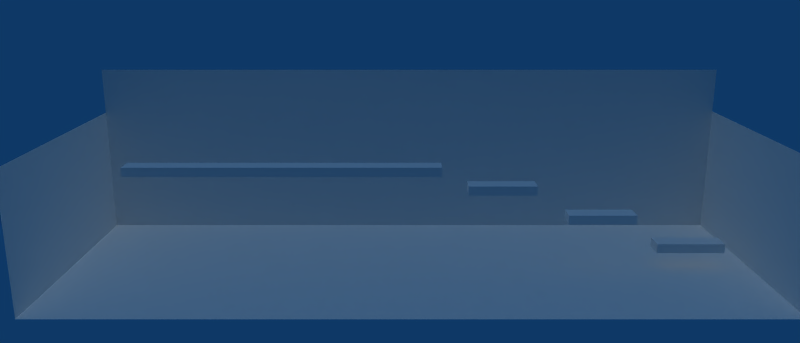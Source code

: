 # Source: demoLevel.blend  (saved by Blender 2.48.1; exported with 4.5.12 LTS)
import bpy
from mathutils import Matrix  # noqa: F401  (used for matrix-valued properties, if any)

bpy.ops.wm.read_factory_settings(use_empty=True)
scene = bpy.context.scene
scene.name = 'Scene'

# ---- collections
col_collection_1 = bpy.data.collections.new('Collection 1'); scene.collection.children.link(col_collection_1)
col_collection_20 = bpy.data.collections.new('Collection 20'); scene.collection.children.link(col_collection_20)
col_collection_20.hide_render = True
col_collection_20.hide_viewport = True
col_fat = bpy.data.collections.new('Fat')  # instanced only; not linked into the scene
col_chocolatemachine = bpy.data.collections.new('ChocolateMachine')  # instanced only; not linked into the scene
col_machine = bpy.data.collections.new('Machine')  # instanced only; not linked into the scene
col_gum = bpy.data.collections.new('Gum')  # instanced only; not linked into the scene
col_chocolatebar = bpy.data.collections.new('ChocolateBar')  # instanced only; not linked into the scene
col_candycorn = bpy.data.collections.new('CandyCorn')  # instanced only; not linked into the scene

# ---- materials (node trees are filled in below, after node groups)
mat_material_001 = bpy.data.materials.new('Material.001')
mat_material_001.alpha_threshold = 0.0
mat_material_001.roughness = 0.5
mat_material_001.line_color = (0.0, 0.0, 0.0, 1.0)
mat_material = bpy.data.materials.new('Material')
mat_material.alpha_threshold = 0.0
mat_material.roughness = 0.5
mat_material.line_color = (0.0, 0.0, 0.0, 1.0)

# ---- material node trees

# ---- world
world_world = bpy.data.worlds.new('World'); scene.world = world_world
world_world.color = (0.05656, 0.2208, 0.4)
world_world.use_sun_shadow = False
world_world.sun_shadow_jitter_overblur = 0.0
world_world.cycles.sampling_method = 'MANUAL'
world_world.cycles.sample_map_resolution = 256

# ---- cameras
cam_camera = bpy.data.cameras.new('Camera')
cam_camera.passepartout_alpha = 0.2
cam_camera.clip_end = 100.0
cam_camera.lens = 35.0
cam_camera.show_passepartout = False
cam_camera.show_safe_areas = True
cam_camera.dof.focus_distance = 0.0
cam_camera.dof.aperture_fstop = 128.0

# ---- lights
light_spot_002 = bpy.data.lights.new('Spot.002', 'SUN')
light_spot_002.transmission_factor = 0.0
light_spot_002.cutoff_distance = 30.0
light_spot_002.use_shadow = False
light_spot_002.angle = 1.571
light_spot_002.energy = 0.5187
light_spot_002.shadow_buffer_clip_start = 1.001
light_spot_002.shadow_soft_size = 1.0
light_spot_002.shadow_cascade_max_distance = 1000.0
light_spot_002.cycles.use_multiple_importance_sampling = False
light_spot_001 = bpy.data.lights.new('Spot.001', 'SUN')
light_spot_001.transmission_factor = 0.0
light_spot_001.cutoff_distance = 30.0
light_spot_001.use_shadow = False
light_spot_001.angle = 1.571
light_spot_001.energy = 0.5
light_spot_001.shadow_buffer_clip_start = 1.001
light_spot_001.shadow_soft_size = 1.0
light_spot_001.shadow_cascade_max_distance = 1000.0
light_spot_001.cycles.use_multiple_importance_sampling = False

# ---- meshes
me_cube_003 = bpy.data.meshes.new('Cube.003')
me_cube_003.from_pydata([(1.0, 1.0, -1.0), (1.0, -1.0, -1.0), (-8.245, -1.0, -1.0), (-8.245, 1.0, -1.0), (1.0, 1.0, 1.0), (1.0, -1.0, 1.0), (-8.245, -1.0, 1.0), (-8.245, 1.0, 1.0)], [], [(0, 1, 2, 3), (4, 7, 6, 5), (0, 4, 5, 1), (1, 5, 6, 2), (2, 6, 7, 3), (4, 0, 3, 7)])
me_cube_003.use_remesh_preserve_volume = False
me_cube_003.use_remesh_preserve_attributes = False
me_cube_003.use_mirror_vertex_groups = False
me_cube_003.update()
me_cube_002 = bpy.data.meshes.new('Cube.002')
me_cube_002.from_pydata([(1.0, 1.0, -1.0), (1.0, -1.0, -1.0), (-1.0, -1.0, -1.0), (-1.0, 1.0, -1.0), (1.0, 1.0, 1.0), (1.0, -1.0, 1.0), (-1.0, -1.0, 1.0), (-1.0, 1.0, 1.0)], [], [(0, 1, 2, 3), (4, 7, 6, 5), (0, 4, 5, 1), (1, 5, 6, 2), (2, 6, 7, 3), (4, 0, 3, 7)])
me_cube_002.materials.append(mat_material_001)
me_cube_002.use_remesh_preserve_volume = False
me_cube_002.use_remesh_preserve_attributes = False
me_cube_002.use_mirror_vertex_groups = False
me_cube_002.update()
me_cube_001 = bpy.data.meshes.new('Cube.001')
me_cube_001.from_pydata([(1.0, 1.0, -1.0), (1.0, -1.0, -1.0), (-1.0, -1.0, -1.0), (-1.0, 1.0, -1.0), (1.0, 1.0, 1.0), (1.0, -1.0, 1.0), (-1.0, -1.0, 1.0), (-1.0, 1.0, 1.0)], [], [(0, 1, 2, 3), (4, 7, 6, 5), (0, 4, 5, 1), (1, 5, 6, 2), (2, 6, 7, 3), (4, 0, 3, 7)])
me_cube_001.materials.append(None)
me_cube_001.use_remesh_preserve_volume = False
me_cube_001.use_remesh_preserve_attributes = False
me_cube_001.use_mirror_vertex_groups = False
me_cube_001.update()
me_cube = bpy.data.meshes.new('Cube')
me_cube.from_pydata([(1.0, 1.0, -1.0), (1.0, -1.0, -1.0), (-1.0, -1.0, -1.0), (-1.0, 1.0, -1.0), (1.0, 1.0, 1.0), (1.0, -1.0, 1.0), (-1.0, -1.0, 1.0), (-1.0, 1.0, 1.0)], [], [(0, 1, 2, 3), (4, 7, 6, 5), (0, 4, 5, 1), (1, 5, 6, 2), (2, 6, 7, 3), (4, 0, 3, 7)])
me_cube.use_remesh_preserve_volume = False
me_cube.use_remesh_preserve_attributes = False
me_cube.use_mirror_vertex_groups = False
me_cube.update()
me_plane_003 = bpy.data.meshes.new('Plane.003')
me_plane_003.from_pydata([(-1.0, 1.0, 1.458), (1.0, 1.0, 1.458), (-1.0, 1.0, 0.0), (1.0, 1.0, 0.0)], [], [(1, 0, 2, 3)])
me_plane_003.materials.append(mat_material)
me_plane_003.use_remesh_preserve_volume = False
me_plane_003.use_remesh_preserve_attributes = False
me_plane_003.use_mirror_vertex_groups = False
me_plane_003.update()
me_plane_002 = bpy.data.meshes.new('Plane.002')
me_plane_002.from_pydata([(-1.0, 1.0, 1.071), (-1.0, -1.0, 1.071), (-1.0, 1.0, 0.0), (-1.0, -1.0, 0.0)], [], [(0, 1, 3, 2)])
me_plane_002.materials.append(mat_material)
me_plane_002.use_remesh_preserve_volume = False
me_plane_002.use_remesh_preserve_attributes = False
me_plane_002.use_mirror_vertex_groups = False
me_plane_002.update()
me_plane_001 = bpy.data.meshes.new('Plane.001')
me_plane_001.from_pydata([(1.0, -1.0, 1.083), (1.0, 1.0, 1.083), (1.0, -1.0, 0.0), (1.0, 1.0, 0.0)], [], [(0, 1, 3, 2)])
me_plane_001.materials.append(mat_material)
me_plane_001.use_remesh_preserve_volume = False
me_plane_001.use_remesh_preserve_attributes = False
me_plane_001.use_mirror_vertex_groups = False
me_plane_001.update()
me_plane = bpy.data.meshes.new('Plane')
me_plane.from_pydata([(1.0, 1.0, 0.0), (1.0, -1.0, 0.0), (-1.0, -1.0, 0.0), (-1.0, 1.0, 0.0)], [], [(0, 3, 2, 1)])
me_plane.materials.append(mat_material)
me_plane.use_remesh_preserve_volume = False
me_plane.use_remesh_preserve_attributes = False
me_plane.use_mirror_vertex_groups = False
me_plane.update()

# ---- objects
ob_empty_002 = bpy.data.objects.new('Empty.002', None)
ob_empty_001 = bpy.data.objects.new('Empty.001', None)
ob_empty = bpy.data.objects.new('Empty', None)
ob_camera = bpy.data.objects.new('Camera', cam_camera)
ob_lamp_002 = bpy.data.objects.new('Lamp.002', light_spot_002)
ob_cube_003 = bpy.data.objects.new('Cube.003', me_cube_003)
ob_cube_002 = bpy.data.objects.new('Cube.002', me_cube_002)
ob_cube_001 = bpy.data.objects.new('Cube.001', me_cube_001)
ob_cube = bpy.data.objects.new('Cube', me_cube)
ob_plane_003 = bpy.data.objects.new('Plane.003', me_plane_003)
ob_lamp_001 = bpy.data.objects.new('Lamp.001', light_spot_001)
ob_plane_002 = bpy.data.objects.new('Plane.002', me_plane_002)
ob_plane_001 = bpy.data.objects.new('Plane.001', me_plane_001)
ob_plane = bpy.data.objects.new('Plane', me_plane)
ob_fat = bpy.data.objects.new('Fat', None)
ob_chocolatemachine_002 = bpy.data.objects.new('ChocolateMachine.002', None)
ob_chocolatemachine_001 = bpy.data.objects.new('ChocolateMachine.001', None)
ob_chocolatemachine = bpy.data.objects.new('ChocolateMachine', None)
ob_machine_002 = bpy.data.objects.new('Machine.002', None)
ob_machine_001 = bpy.data.objects.new('Machine.001', None)
ob_machine = bpy.data.objects.new('Machine', None)
ob_gum = bpy.data.objects.new('Gum', None)
ob_chocolatebar = bpy.data.objects.new('ChocolateBar', None)
ob_candycorn = bpy.data.objects.new('CandyCorn', None)

# ---- transforms, parenting, visibility, modifiers, constraints
ob_empty_002.location = (4.667, 4.89, 6.384)
ob_empty_002.lock_rotations_4d = False
ob_empty_002.empty_display_type = 'ARROWS'
ob_empty_002.empty_image_offset = (0.0, 0.0)
ob_empty_002.lineart.crease_threshold = 0.0
ob_empty_001.location = (4.667, -29.09, 12.25)
ob_empty_001.lock_rotations_4d = False
ob_empty_001.empty_display_type = 'ARROWS'
ob_empty_001.empty_image_offset = (0.0, 0.0)
ob_empty_001.lineart.crease_threshold = 0.0
ob_empty.location = (4.667, -2.612, 12.25)
ob_empty.lock_rotations_4d = False
ob_empty.empty_display_type = 'ARROWS'
ob_empty.empty_image_offset = (0.0, 0.0)
ob_empty.lineart.crease_threshold = 0.0
ob_camera.location = (78.83, -3.32, 29.75)
ob_camera.rotation_euler = (1.309, -0.0, 1.571)
ob_camera.lock_rotations_4d = False
ob_camera.empty_display_type = 'ARROWS'
ob_camera.lineart.crease_threshold = 0.0
ob_lamp_002.location = (11.63, 22.97, 23.18)
ob_lamp_002.rotation_euler = (0.7775, -0.1307, 3.118)
ob_lamp_002.lock_rotations_4d = False
ob_lamp_002.empty_display_type = 'ARROWS'
ob_lamp_002.color = (0.0, 0.0, 0.0, 0.0)
ob_lamp_002.lineart.crease_threshold = 0.0
ob_cube_003.location = (4.667, -2.612, 10.05)
ob_cube_003.rotation_euler = (0.0, -0.0, 1.571)
ob_cube_003.scale = (3.385, 1.0, 0.4669)
ob_cube_003.lock_rotations_4d = False
ob_cube_003.empty_display_type = 'ARROWS'
ob_cube_003.lineart.crease_threshold = 0.0
ob_cube_002.location = (4.667, 6.779, 8.149)
ob_cube_002.rotation_euler = (0.0, -0.0, 1.571)
ob_cube_002.scale = (3.385, 1.0, 0.4669)
ob_cube_002.lock_rotations_4d = False
ob_cube_002.empty_display_type = 'ARROWS'
ob_cube_002.lineart.crease_threshold = 0.0
ob_cube_001.location = (4.667, 16.78, 5.149)
ob_cube_001.rotation_euler = (0.0, -0.0, 1.571)
ob_cube_001.scale = (3.385, 1.0, 0.4669)
ob_cube_001.lock_rotations_4d = False
ob_cube_001.empty_display_type = 'ARROWS'
ob_cube_001.lineart.crease_threshold = 0.0
ob_cube.location = (4.667, 25.78, 2.149)
ob_cube.rotation_euler = (0.0, -0.0, 1.571)
ob_cube.scale = (3.385, 1.0, 0.4669)
ob_cube.lock_rotations_4d = False
ob_cube.empty_display_type = 'ARROWS'
ob_cube.lineart.crease_threshold = 0.0
ob_plane_003.location = (4.667, -2.319, 0.0)
ob_plane_003.rotation_euler = (0.0, -0.0, 1.571)
ob_plane_003.scale = (34.29, 12.53, 12.53)
ob_plane_003.lock_rotations_4d = False
ob_plane_003.empty_display_type = 'ARROWS'
ob_plane_003.lineart.crease_threshold = 0.0
ob_lamp_001.location = (11.63, -35.56, 23.18)
ob_lamp_001.rotation_euler = (0.85, -0.0426, 0.1976)
ob_lamp_001.lock_rotations_4d = False
ob_lamp_001.empty_display_type = 'ARROWS'
ob_lamp_001.color = (0.0, 0.0, 0.0, 0.0)
ob_lamp_001.lineart.crease_threshold = 0.0
ob_plane_002.location = (4.667, -2.319, 0.0)
ob_plane_002.rotation_euler = (0.0, -0.0, 1.571)
ob_plane_002.scale = (34.29, 12.53, 12.53)
ob_plane_002.lock_rotations_4d = False
ob_plane_002.empty_display_type = 'ARROWS'
ob_plane_002.lineart.crease_threshold = 0.0
ob_plane_001.location = (4.667, -2.319, 0.0)
ob_plane_001.rotation_euler = (0.0, -0.0, 1.571)
ob_plane_001.scale = (34.29, 12.53, 12.53)
ob_plane_001.lock_rotations_4d = False
ob_plane_001.empty_display_type = 'ARROWS'
ob_plane_001.lineart.crease_threshold = 0.0
ob_plane.location = (4.667, -2.319, 0.0)
ob_plane.rotation_euler = (0.0, -0.0, 1.571)
ob_plane.scale = (34.29, 12.53, 12.53)
ob_plane.lock_rotations_4d = False
ob_plane.empty_display_type = 'ARROWS'
ob_plane.lineart.crease_threshold = 0.0
ob_fat.location = (-1.718, 1.568, 0.7332)
ob_fat.lock_rotations_4d = False
ob_fat.empty_display_type = 'ARROWS'
ob_fat.empty_image_offset = (0.0, 0.0)
ob_fat.show_instancer_for_render = False
ob_fat.instance_type = 'COLLECTION'
ob_fat.lineart.crease_threshold = 0.0
ob_chocolatemachine_002.location = (-6.134, 5.684, 0.03505)
ob_chocolatemachine_002.rotation_euler = (0.0, -0.0, -1.571)
ob_chocolatemachine_002.scale = (0.5253, 0.5253, 0.5253)
ob_chocolatemachine_002.lock_rotations_4d = False
ob_chocolatemachine_002.empty_display_type = 'ARROWS'
ob_chocolatemachine_002.empty_image_offset = (0.0, 0.0)
ob_chocolatemachine_002.show_instancer_for_render = False
ob_chocolatemachine_002.instance_type = 'COLLECTION'
ob_chocolatemachine_002.lineart.crease_threshold = 0.0
ob_chocolatemachine_001.location = (-6.134, 14.45, 0.03505)
ob_chocolatemachine_001.rotation_euler = (0.0, -0.0, -1.571)
ob_chocolatemachine_001.scale = (0.5253, 0.5253, 0.5253)
ob_chocolatemachine_001.lock_rotations_4d = False
ob_chocolatemachine_001.empty_display_type = 'ARROWS'
ob_chocolatemachine_001.empty_image_offset = (0.0, 0.0)
ob_chocolatemachine_001.show_instancer_for_render = False
ob_chocolatemachine_001.instance_type = 'COLLECTION'
ob_chocolatemachine_001.lineart.crease_threshold = 0.0
ob_chocolatemachine.location = (-6.134, 23.39, 0.03505)
ob_chocolatemachine.rotation_euler = (0.0, -0.0, -1.571)
ob_chocolatemachine.scale = (0.5253, 0.5253, 0.5253)
ob_chocolatemachine.lock_rotations_4d = False
ob_chocolatemachine.empty_display_type = 'ARROWS'
ob_chocolatemachine.empty_image_offset = (0.0, 0.0)
ob_chocolatemachine.show_instancer_for_render = False
ob_chocolatemachine.instance_type = 'COLLECTION'
ob_chocolatemachine.lineart.crease_threshold = 0.0
ob_machine_002.location = (2.145, -25.83, 0.03505)
ob_machine_002.rotation_euler = (0.0, -0.0, -1.571)
ob_machine_002.scale = (0.6545, 0.7834, 1.0)
ob_machine_002.lock_rotations_4d = False
ob_machine_002.empty_display_type = 'ARROWS'
ob_machine_002.empty_image_offset = (0.0, 0.0)
ob_machine_002.show_instancer_for_render = False
ob_machine_002.instance_type = 'COLLECTION'
ob_machine_002.lineart.crease_threshold = 0.0
ob_machine_001.location = (2.145, -14.94, 0.03505)
ob_machine_001.rotation_euler = (0.0, -0.0, -1.571)
ob_machine_001.scale = (0.6545, 0.7834, 1.0)
ob_machine_001.lock_rotations_4d = False
ob_machine_001.empty_display_type = 'ARROWS'
ob_machine_001.empty_image_offset = (0.0, 0.0)
ob_machine_001.show_instancer_for_render = False
ob_machine_001.instance_type = 'COLLECTION'
ob_machine_001.lineart.crease_threshold = 0.0
ob_machine.location = (2.145, -3.611, 0.03505)
ob_machine.rotation_euler = (0.0, -0.0, -1.571)
ob_machine.scale = (0.6545, 0.7834, 1.0)
ob_machine.lock_rotations_4d = False
ob_machine.empty_display_type = 'ARROWS'
ob_machine.empty_image_offset = (0.0, 0.0)
ob_machine.show_instancer_for_render = False
ob_machine.instance_type = 'COLLECTION'
ob_machine.lineart.crease_threshold = 0.0
ob_gum.location = (0.0, 0.0, 0.0)
ob_gum.lock_rotations_4d = False
ob_gum.empty_display_type = 'ARROWS'
ob_gum.empty_image_offset = (0.0, 0.0)
ob_gum.show_instancer_for_render = False
ob_gum.instance_type = 'COLLECTION'
ob_gum.lineart.crease_threshold = 0.0
ob_chocolatebar.location = (0.0, 0.0, 0.0)
ob_chocolatebar.lock_rotations_4d = False
ob_chocolatebar.empty_display_type = 'ARROWS'
ob_chocolatebar.empty_image_offset = (0.0, 0.0)
ob_chocolatebar.show_instancer_for_render = False
ob_chocolatebar.instance_type = 'COLLECTION'
ob_chocolatebar.lineart.crease_threshold = 0.0
ob_candycorn.location = (0.0, 0.0, 0.0)
ob_candycorn.lock_rotations_4d = False
ob_candycorn.empty_display_type = 'ARROWS'
ob_candycorn.empty_image_offset = (0.0, 0.0)
ob_candycorn.show_instancer_for_render = False
ob_candycorn.instance_type = 'COLLECTION'
ob_candycorn.lineart.crease_threshold = 0.0
ob_fat.instance_collection = col_fat
ob_chocolatemachine_002.instance_collection = col_chocolatemachine
ob_chocolatemachine_001.instance_collection = col_chocolatemachine
ob_chocolatemachine.instance_collection = col_chocolatemachine
ob_machine_002.instance_collection = col_machine
ob_machine_001.instance_collection = col_machine
ob_machine.instance_collection = col_machine
ob_gum.instance_collection = col_gum
ob_chocolatebar.instance_collection = col_chocolatebar
ob_candycorn.instance_collection = col_candycorn

# ---- collection membership
col_collection_1.objects.link(ob_empty_002)
col_collection_1.objects.link(ob_empty_001)
col_collection_1.objects.link(ob_empty)
col_collection_1.objects.link(ob_camera)
col_collection_1.objects.link(ob_lamp_002)
col_collection_1.objects.link(ob_cube_003)
col_collection_1.objects.link(ob_cube_002)
col_collection_1.objects.link(ob_cube_001)
col_collection_1.objects.link(ob_cube)
col_collection_1.objects.link(ob_plane_003)
col_collection_1.objects.link(ob_lamp_001)
col_collection_1.objects.link(ob_plane_002)
col_collection_1.objects.link(ob_plane_001)
col_collection_1.objects.link(ob_plane)
col_collection_1.objects.link(ob_fat)
col_collection_1.objects.link(ob_chocolatemachine_002)
col_collection_1.objects.link(ob_chocolatemachine_001)
col_collection_1.objects.link(ob_chocolatemachine)
col_collection_1.objects.link(ob_machine_002)
col_collection_1.objects.link(ob_machine_001)
col_collection_1.objects.link(ob_machine)
col_collection_20.objects.link(ob_gum)
col_collection_20.objects.link(ob_chocolatebar)
col_collection_20.objects.link(ob_candycorn)

# ---- scene / render settings (as saved in the file)
scene.camera = ob_camera
scene.frame_start = 1; scene.frame_end = 250; scene.frame_set(3)
scene.render.engine = 'BLENDER_EEVEE_NEXT'
scene.render.image_settings.file_format = 'JPEG'
scene.render.image_settings.color_mode = 'RGB'
scene.render.image_settings.compression = 90
scene.render.resolution_x = 1400
scene.render.resolution_y = 600
scene.render.pixel_aspect_x = 100.0
scene.render.pixel_aspect_y = 100.0
scene.render.fps = 25
scene.render.dither_intensity = 0.0
scene.render.use_compositing = False
scene.render.use_sequencer = False
scene.render.bake_margin = 2
scene.render.bake_bias = 0.0
scene.render.use_stamp_time = False
scene.render.use_stamp_date = False
scene.render.use_stamp_frame = False
scene.render.use_stamp_camera = False
scene.render.use_stamp_scene = False
scene.render.use_stamp_filename = False
scene.render.use_stamp_render_time = False
scene.render.stamp_font_size = 0
scene.cycles.use_denoising = False
scene.cycles.samples = 10
scene.cycles.sampling_pattern = 'TABULATED_SOBOL'
scene.cycles.light_sampling_threshold = 0.0
scene.cycles.use_adaptive_sampling = False
scene.cycles.use_light_tree = False
scene.cycles.blur_glossy = 0.0
scene.cycles.volume_bounces = 1
scene.cycles.pixel_filter_type = 'GAUSSIAN'
scene.cycles.sample_clamp_indirect = 0.0
scene.view_settings.view_transform = 'Raw'
bpy.context.view_layer.update()
